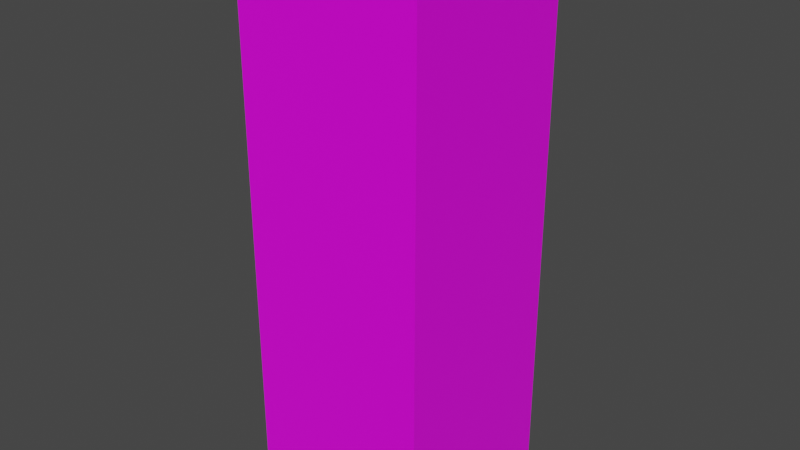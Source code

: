 # Source: locscale.blend  (saved by Blender 3.2.14; exported with 4.5.12 LTS)
import bpy
from mathutils import Matrix  # noqa: F401  (used for matrix-valued properties, if any)

bpy.ops.wm.read_factory_settings(use_empty=True)
scene = bpy.context.scene
scene.name = 'Scene'

# ---- collections
col_collection = bpy.data.collections.new('Collection'); scene.collection.children.link(col_collection)

# ---- images (referenced by path relative to the original .blend; pixels are not part of the script)
import os
ASSET_DIR = os.environ.get("B2B_ASSET_DIR", "")  # directory of the original .blend (textures are referenced by path, not embedded)
HERE = os.path.dirname(os.path.abspath(__file__))  # packed textures are extracted next to this script under _unpacked/

def load_image(name, relpath, width, height, colorspace="sRGB"):
    """Load a texture the original file referenced (path relative to the .blend, or extracted next to this script)."""
    p = next((c for c in (os.path.join(HERE, relpath), os.path.join(ASSET_DIR, relpath)) if relpath and os.path.exists(c)), "")
    if p:
        img = bpy.data.images.load(p, check_existing=True)
        img.name = name
    else:  # same state as the original file: an image datablock whose file is absent (Cycles renders it pink)
        img = bpy.data.images.new(name, width, height)
        img.source = "FILE"
        img.filepath = "//" + (relpath or name)
    img.colorspace_settings.name = colorspace
    return img
img_wall_jpeg = load_image('wall.jpeg', 'wall.jpeg', 1024, 1024, 'sRGB')

# ---- materials (node trees are filled in below, after node groups)
mat_material = bpy.data.materials.new('Material')
mat_material.alpha_threshold = 0.0
mat_material.use_transparent_shadow = False
mat_material.line_color = (0.0, 0.0, 0.0, 1.0)

# ---- material node trees
mat_material.use_nodes = True; mat_material.node_tree.nodes.clear()
_N = mat_material.node_tree.nodes; _L = mat_material.node_tree.links
n0 = _N.new('ShaderNodeOutputMaterial'); n0.name = 'Material Output'; n0.location = (300, 300)
n1 = _N.new('ShaderNodeBsdfPrincipled'); n1.name = 'Principled BSDF'; n1.location = (10, 300)
n1.distribution = 'GGX'
n1.subsurface_method = 'RANDOM_WALK_SKIN'
n1.inputs[2].default_value = 0.4
n1.inputs[3].default_value = 1.45
n1.inputs[27].default_value = (0.0, 0.0, 0.0, 1.0)
n1.inputs[28].default_value = 1.0
n2 = _N.new('ShaderNodeTexImage'); n2.name = 'Image Texture'; n2.location = (-280, 280)
n2.image = img_wall_jpeg
_L.new(n1.outputs[0], n0.inputs[0])
_L.new(n2.outputs[0], n1.inputs[0])
n0.is_active_output = True

# ---- world
world_world = bpy.data.worlds.new('World'); scene.world = world_world
world_world.use_nodes = True; world_world.node_tree.nodes.clear()
_N = world_world.node_tree.nodes; _L = world_world.node_tree.links
n0 = _N.new('ShaderNodeOutputWorld'); n0.name = 'World Output'; n0.location = (300, 300)
n1 = _N.new('ShaderNodeBackground'); n1.name = 'Background'; n1.location = (10, 300)
n1.inputs[0].default_value = (0.05088, 0.05088, 0.05088, 1.0)
_L.new(n1.outputs[0], n0.inputs[0])
n0.is_active_output = True
world_world.color = (0.05088, 0.05088, 0.05088)
world_world.use_sun_shadow = False
world_world.sun_shadow_jitter_overblur = 0.0

# ---- meshes
me_cube = bpy.data.meshes.new('Cube')
me_cube.from_pydata([(1.0, 1.0, 1.0), (1.0, 1.0, -1.0), (1.0, -1.0, 1.0), (1.0, -1.0, -1.0), (-1.0, 1.0, 1.0), (-1.0, 1.0, -1.0), (-1.0, -1.0, 1.0), (-1.0, -1.0, -1.0)], [], [(0, 4, 6, 2), (3, 2, 6, 7), (7, 6, 4, 5), (5, 1, 3, 7), (1, 0, 2, 3), (5, 4, 0, 1)])
_uv = me_cube.uv_layers.new(name='UVMap')
_uv.uv.foreach_set('vector', [0.5, 0.3311, 0.5, -0.006567, 0.6499, -0.006567, 0.6499, 0.3311, 0.6499, 0.6689, 0.6499, 0.3311, 0.7998, 0.3311, 0.7998, 0.6689, 0.2002, 0.6689, 0.2002, 0.3311, 0.3501, 0.3311, 0.3501, 0.6689, 0.5, 1.007, 0.5, 0.6689, 0.6499, 0.6689, 0.6499, 1.007, 0.5, 0.6689, 0.5, 0.3311, 0.6499, 0.3311, 0.6499, 0.6689, 0.3501, 0.6689, 0.3501, 0.3311, 0.5, 0.3311, 0.5, 0.6689])
me_cube.materials.append(mat_material)
me_cube.use_mirror_vertex_groups = False
me_cube.update()
arm_armature = bpy.data.armatures.new('Armature')  # bones are not reproduced

# ---- objects
ob_cube = bpy.data.objects.new('Cube', me_cube)
ob_armature = bpy.data.objects.new('Armature', arm_armature)

# ---- transforms, parenting, visibility, modifiers, constraints
ob_cube.parent = ob_armature
ob_cube.matrix_parent_inverse = Matrix(((1.0, -0.0, 0.0, -0.0), (-0.0, 1.0, -0.0, 0.0), (0.0, -0.0, 0.3333, -0.0), (-0.0, 0.0, -0.0, 1.0)))
ob_cube.location = (0.0, 0.0, 3.0)
ob_cube.scale = (1.0, 1.0, 3.0)
ob_cube.lock_rotations_4d = False
ob_cube.empty_display_type = 'ARROWS'
ob_cube.lineart.crease_threshold = 0.0
_vg = ob_cube.vertex_groups.new(name='b1')
for _i, _w in zip([0, 1, 2, 3, 4, 5, 6, 7], [0.009316, 0.9733, 0.003476, 0.9703, 0.003476, 0.9703, 0.009316, 0.9733]): _vg.add([_i], _w, 'REPLACE')
_vg = ob_cube.vertex_groups.new(name='b2')
for _i, _w in zip([0, 1, 2, 3, 4, 5, 6, 7], [0.9703, 0.003476, 0.9733, 0.009316, 0.9733, 0.009316, 0.9703, 0.003476]): _vg.add([_i], _w, 'REPLACE')
_m = ob_cube.modifiers.new('Armature', 'ARMATURE')
_m.object = ob_armature
ob_armature.location = (0.0, 0.0, 0.0)
ob_armature.scale = (1.0, 1.0, 3.0)

# ---- collection membership
col_collection.objects.link(ob_cube)
col_collection.objects.link(ob_armature)

# ---- scene / render settings (as saved in the file)
scene.frame_start = 1; scene.frame_end = 60; scene.frame_set(1)
scene.render.engine = 'BLENDER_EEVEE_NEXT'
scene.cycles.sampling_pattern = 'TABULATED_SOBOL'
scene.cycles.use_light_tree = False
scene.view_settings.view_transform = 'Filmic'
bpy.context.view_layer.update()

# ---- added for rendering (the .blend has no active camera and no usable light): camera, sun
cam_auto = bpy.data.cameras.new('AutoCamera')
cam_auto.lens = 50.0
cam_auto.sensor_width = 36.0
cam_auto.clip_end = 1000.0
ob_auto_camera = bpy.data.objects.new('AutoCamera', cam_auto)
scene.collection.objects.link(ob_auto_camera)
ob_auto_camera.location = (6.13725, -7.3647, 7.9098)
ob_auto_camera.rotation_euler = (1.09748, -7.21219e-08, 0.694738)
scene.camera = ob_auto_camera
light_auto_sun = bpy.data.lights.new('AutoSun', 'SUN')
light_auto_sun.energy = 3.0
light_auto_sun.angle = 0.0523599
ob_auto_sun = bpy.data.objects.new('AutoSun', light_auto_sun)
scene.collection.objects.link(ob_auto_sun)
ob_auto_sun.rotation_euler = (0.872665, 0.174533, 0.523599)
bpy.context.view_layer.update()
